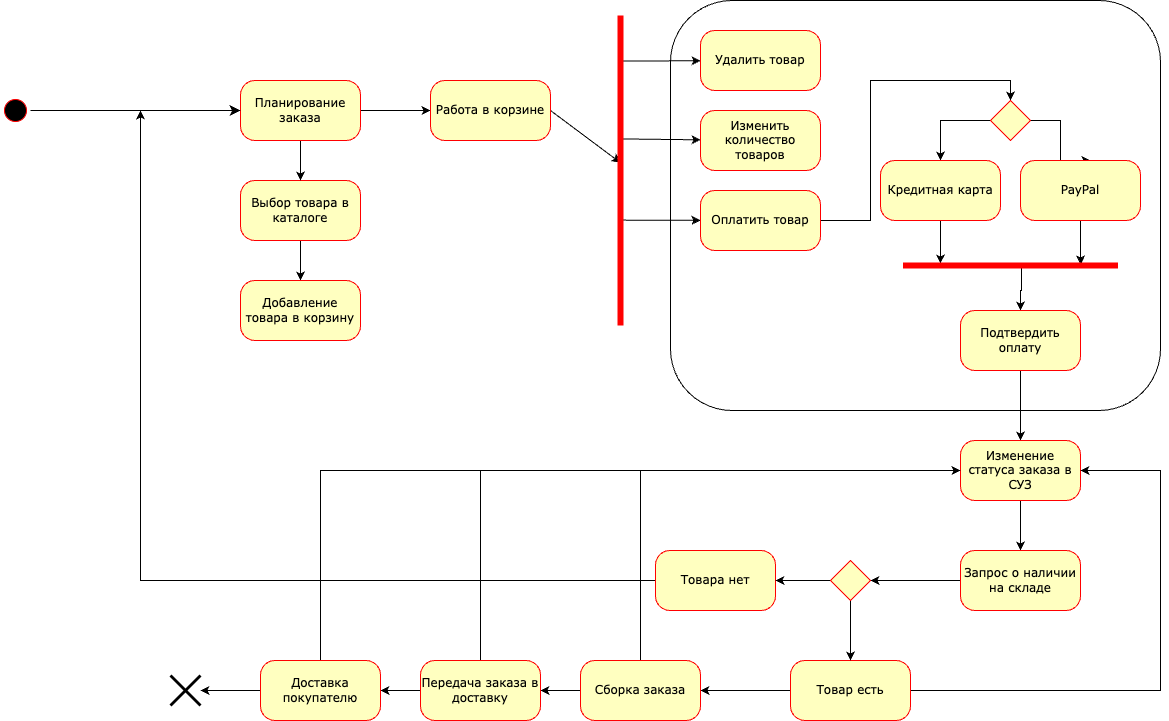

The diagram above was exported from draw.io. Its source (the exported page's mxGraphModel, read from the mxfile embedded in the PNG):
<mxGraphModel dx="2054" dy="647" grid="1" gridSize="10" guides="1" tooltips="1" connect="1" arrows="1" fold="1" page="1" pageScale="1" pageWidth="1100" pageHeight="850" background="none" math="0" shadow="0">
  <root>
    <mxCell id="0" />
    <mxCell id="1" parent="0" />
    <mxCell id="382b91b5511bd0f7-1" value="" style="ellipse;html=1;shape=startState;fillColor=#000000;strokeColor=#ff0000;rounded=1;shadow=0;comic=0;labelBackgroundColor=none;fontFamily=Verdana;fontSize=12;fontColor=#000000;align=center;direction=south;" parent="1" vertex="1">
      <mxGeometry x="-140" y="135" width="30" height="30" as="geometry" />
    </mxCell>
    <mxCell id="zSR_CI8RPUqGN7umQRdl-5" style="edgeStyle=orthogonalEdgeStyle;rounded=0;orthogonalLoop=1;jettySize=auto;html=1;" edge="1" parent="1" source="382b91b5511bd0f7-5" target="zSR_CI8RPUqGN7umQRdl-4">
      <mxGeometry relative="1" as="geometry" />
    </mxCell>
    <mxCell id="382b91b5511bd0f7-5" value="Выбор товара в каталоге" style="rounded=1;whiteSpace=wrap;html=1;arcSize=24;fillColor=#ffffc0;strokeColor=#ff0000;shadow=0;comic=0;labelBackgroundColor=none;fontFamily=Verdana;fontSize=12;fontColor=#000000;align=center;" parent="1" vertex="1">
      <mxGeometry x="100" y="220" width="120" height="60" as="geometry" />
    </mxCell>
    <mxCell id="zSR_CI8RPUqGN7umQRdl-2" style="edgeStyle=orthogonalEdgeStyle;rounded=0;orthogonalLoop=1;jettySize=auto;html=1;entryX=0.5;entryY=0;entryDx=0;entryDy=0;" edge="1" parent="1" source="382b91b5511bd0f7-6" target="382b91b5511bd0f7-5">
      <mxGeometry relative="1" as="geometry" />
    </mxCell>
    <mxCell id="zSR_CI8RPUqGN7umQRdl-14" style="edgeStyle=orthogonalEdgeStyle;rounded=0;orthogonalLoop=1;jettySize=auto;html=1;entryX=0;entryY=0.5;entryDx=0;entryDy=0;" edge="1" parent="1" source="382b91b5511bd0f7-6" target="zSR_CI8RPUqGN7umQRdl-3">
      <mxGeometry relative="1" as="geometry" />
    </mxCell>
    <mxCell id="382b91b5511bd0f7-6" value="Планирование заказа" style="rounded=1;whiteSpace=wrap;html=1;arcSize=24;fillColor=#ffffc0;strokeColor=#ff0000;shadow=0;comic=0;labelBackgroundColor=none;fontFamily=Verdana;fontSize=12;fontColor=#000000;align=center;" parent="1" vertex="1">
      <mxGeometry x="100" y="120" width="120" height="60" as="geometry" />
    </mxCell>
    <mxCell id="2a3bc250acf0617d-9" style="edgeStyle=orthogonalEdgeStyle;html=1;labelBackgroundColor=none;endArrow=classic;endSize=8;strokeColor=#000000;fontFamily=Verdana;fontSize=12;align=left;endFill=1;" parent="1" source="382b91b5511bd0f7-1" target="382b91b5511bd0f7-6" edge="1">
      <mxGeometry relative="1" as="geometry" />
    </mxCell>
    <mxCell id="zSR_CI8RPUqGN7umQRdl-19" style="rounded=0;orthogonalLoop=1;jettySize=auto;html=1;entryX=0.525;entryY=0.5;entryDx=0;entryDy=0;entryPerimeter=0;exitX=1;exitY=0.5;exitDx=0;exitDy=0;" edge="1" parent="1" source="zSR_CI8RPUqGN7umQRdl-3" target="zSR_CI8RPUqGN7umQRdl-17">
      <mxGeometry relative="1" as="geometry" />
    </mxCell>
    <mxCell id="zSR_CI8RPUqGN7umQRdl-3" value="Работа в корзине" style="rounded=1;whiteSpace=wrap;html=1;arcSize=24;fillColor=#ffffc0;strokeColor=#ff0000;shadow=0;comic=0;labelBackgroundColor=none;fontFamily=Verdana;fontSize=12;fontColor=#000000;align=center;" vertex="1" parent="1">
      <mxGeometry x="290" y="120" width="120" height="60" as="geometry" />
    </mxCell>
    <mxCell id="zSR_CI8RPUqGN7umQRdl-4" value="Добавление товара в корзину" style="rounded=1;whiteSpace=wrap;html=1;arcSize=24;fillColor=#ffffc0;strokeColor=#ff0000;shadow=0;comic=0;labelBackgroundColor=none;fontFamily=Verdana;fontSize=12;fontColor=#000000;align=center;" vertex="1" parent="1">
      <mxGeometry x="100" y="320" width="120" height="60" as="geometry" />
    </mxCell>
    <mxCell id="zSR_CI8RPUqGN7umQRdl-24" style="rounded=0;orthogonalLoop=1;jettySize=auto;html=1;exitX=0.853;exitY=0.55;exitDx=0;exitDy=0;exitPerimeter=0;" edge="1" parent="1" source="zSR_CI8RPUqGN7umQRdl-17" target="zSR_CI8RPUqGN7umQRdl-21">
      <mxGeometry relative="1" as="geometry" />
    </mxCell>
    <mxCell id="zSR_CI8RPUqGN7umQRdl-25" style="rounded=0;orthogonalLoop=1;jettySize=auto;html=1;exitX=0.602;exitY=0.25;exitDx=0;exitDy=0;exitPerimeter=0;" edge="1" parent="1" source="zSR_CI8RPUqGN7umQRdl-17" target="zSR_CI8RPUqGN7umQRdl-22">
      <mxGeometry relative="1" as="geometry">
        <mxPoint x="490" y="180" as="sourcePoint" />
      </mxGeometry>
    </mxCell>
    <mxCell id="zSR_CI8RPUqGN7umQRdl-26" style="rounded=0;orthogonalLoop=1;jettySize=auto;html=1;exitX=0.34;exitY=0.25;exitDx=0;exitDy=0;exitPerimeter=0;" edge="1" parent="1" source="zSR_CI8RPUqGN7umQRdl-17" target="zSR_CI8RPUqGN7umQRdl-23">
      <mxGeometry relative="1" as="geometry" />
    </mxCell>
    <mxCell id="zSR_CI8RPUqGN7umQRdl-17" value="" style="shape=line;html=1;strokeWidth=6;strokeColor=#ff0000;rotation=-90;" vertex="1" parent="1">
      <mxGeometry x="325" y="205" width="310" height="10" as="geometry" />
    </mxCell>
    <mxCell id="zSR_CI8RPUqGN7umQRdl-20" value="" style="rounded=1;whiteSpace=wrap;html=1;fillColor=none;" vertex="1" parent="1">
      <mxGeometry x="530" y="40" width="490" height="410" as="geometry" />
    </mxCell>
    <mxCell id="zSR_CI8RPUqGN7umQRdl-21" value="Удалить товар" style="rounded=1;whiteSpace=wrap;html=1;arcSize=24;fillColor=#ffffc0;strokeColor=#ff0000;shadow=0;comic=0;labelBackgroundColor=none;fontFamily=Verdana;fontSize=12;fontColor=#000000;align=center;" vertex="1" parent="1">
      <mxGeometry x="560" y="70" width="120" height="60" as="geometry" />
    </mxCell>
    <mxCell id="zSR_CI8RPUqGN7umQRdl-22" value="Изменить количество товаров" style="rounded=1;whiteSpace=wrap;html=1;arcSize=24;fillColor=#ffffc0;strokeColor=#ff0000;shadow=0;comic=0;labelBackgroundColor=none;fontFamily=Verdana;fontSize=12;fontColor=#000000;align=center;" vertex="1" parent="1">
      <mxGeometry x="560" y="150" width="120" height="60" as="geometry" />
    </mxCell>
    <mxCell id="zSR_CI8RPUqGN7umQRdl-30" style="edgeStyle=orthogonalEdgeStyle;rounded=0;orthogonalLoop=1;jettySize=auto;html=1;entryX=0.5;entryY=0;entryDx=0;entryDy=0;" edge="1" parent="1" source="zSR_CI8RPUqGN7umQRdl-23" target="zSR_CI8RPUqGN7umQRdl-27">
      <mxGeometry relative="1" as="geometry">
        <Array as="points">
          <mxPoint x="730" y="260" />
          <mxPoint x="730" y="120" />
          <mxPoint x="870" y="120" />
        </Array>
      </mxGeometry>
    </mxCell>
    <mxCell id="zSR_CI8RPUqGN7umQRdl-23" value="Оплатить товар" style="rounded=1;whiteSpace=wrap;html=1;arcSize=24;fillColor=#ffffc0;strokeColor=#ff0000;shadow=0;comic=0;labelBackgroundColor=none;fontFamily=Verdana;fontSize=12;fontColor=#000000;align=center;" vertex="1" parent="1">
      <mxGeometry x="560" y="230" width="120" height="60" as="geometry" />
    </mxCell>
    <mxCell id="zSR_CI8RPUqGN7umQRdl-34" style="edgeStyle=orthogonalEdgeStyle;rounded=0;orthogonalLoop=1;jettySize=auto;html=1;" edge="1" parent="1" source="zSR_CI8RPUqGN7umQRdl-27" target="zSR_CI8RPUqGN7umQRdl-31">
      <mxGeometry relative="1" as="geometry">
        <Array as="points">
          <mxPoint x="800" y="160" />
        </Array>
      </mxGeometry>
    </mxCell>
    <mxCell id="zSR_CI8RPUqGN7umQRdl-36" style="edgeStyle=orthogonalEdgeStyle;rounded=0;orthogonalLoop=1;jettySize=auto;html=1;entryX=0.583;entryY=0;entryDx=0;entryDy=0;entryPerimeter=0;" edge="1" parent="1" source="zSR_CI8RPUqGN7umQRdl-27" target="zSR_CI8RPUqGN7umQRdl-32">
      <mxGeometry relative="1" as="geometry">
        <Array as="points">
          <mxPoint x="920" y="160" />
        </Array>
      </mxGeometry>
    </mxCell>
    <mxCell id="zSR_CI8RPUqGN7umQRdl-27" value="" style="rhombus;whiteSpace=wrap;html=1;fontColor=#000000;fillColor=#ffffc0;strokeColor=#ff0000;" vertex="1" parent="1">
      <mxGeometry x="850" y="140" width="40" height="40" as="geometry" />
    </mxCell>
    <mxCell id="zSR_CI8RPUqGN7umQRdl-38" style="edgeStyle=orthogonalEdgeStyle;rounded=0;orthogonalLoop=1;jettySize=auto;html=1;entryX=0.174;entryY=0.3;entryDx=0;entryDy=0;entryPerimeter=0;" edge="1" parent="1" source="zSR_CI8RPUqGN7umQRdl-31" target="zSR_CI8RPUqGN7umQRdl-37">
      <mxGeometry relative="1" as="geometry" />
    </mxCell>
    <mxCell id="zSR_CI8RPUqGN7umQRdl-31" value="Кредитная карта" style="rounded=1;whiteSpace=wrap;html=1;arcSize=24;fillColor=#ffffc0;strokeColor=#ff0000;shadow=0;comic=0;labelBackgroundColor=none;fontFamily=Verdana;fontSize=12;fontColor=#000000;align=center;" vertex="1" parent="1">
      <mxGeometry x="740" y="200" width="120" height="60" as="geometry" />
    </mxCell>
    <mxCell id="zSR_CI8RPUqGN7umQRdl-39" style="edgeStyle=orthogonalEdgeStyle;rounded=0;orthogonalLoop=1;jettySize=auto;html=1;entryX=0.826;entryY=0.4;entryDx=0;entryDy=0;entryPerimeter=0;" edge="1" parent="1" source="zSR_CI8RPUqGN7umQRdl-32" target="zSR_CI8RPUqGN7umQRdl-37">
      <mxGeometry relative="1" as="geometry" />
    </mxCell>
    <mxCell id="zSR_CI8RPUqGN7umQRdl-32" value="PayPal" style="rounded=1;whiteSpace=wrap;html=1;arcSize=24;fillColor=#ffffc0;strokeColor=#ff0000;shadow=0;comic=0;labelBackgroundColor=none;fontFamily=Verdana;fontSize=12;fontColor=#000000;align=center;" vertex="1" parent="1">
      <mxGeometry x="880" y="200" width="120" height="60" as="geometry" />
    </mxCell>
    <mxCell id="zSR_CI8RPUqGN7umQRdl-42" style="edgeStyle=orthogonalEdgeStyle;rounded=0;orthogonalLoop=1;jettySize=auto;html=1;entryX=0.5;entryY=0;entryDx=0;entryDy=0;exitX=0.551;exitY=0.6;exitDx=0;exitDy=0;exitPerimeter=0;" edge="1" parent="1" source="zSR_CI8RPUqGN7umQRdl-37" target="zSR_CI8RPUqGN7umQRdl-41">
      <mxGeometry relative="1" as="geometry" />
    </mxCell>
    <mxCell id="zSR_CI8RPUqGN7umQRdl-37" value="" style="shape=line;html=1;strokeWidth=6;strokeColor=#ff0000;rotation=0;" vertex="1" parent="1">
      <mxGeometry x="762.5" y="300" width="215" height="10" as="geometry" />
    </mxCell>
    <mxCell id="zSR_CI8RPUqGN7umQRdl-43" style="edgeStyle=orthogonalEdgeStyle;rounded=0;orthogonalLoop=1;jettySize=auto;html=1;" edge="1" parent="1" source="zSR_CI8RPUqGN7umQRdl-41" target="zSR_CI8RPUqGN7umQRdl-44">
      <mxGeometry relative="1" as="geometry">
        <mxPoint x="870" y="490" as="targetPoint" />
      </mxGeometry>
    </mxCell>
    <mxCell id="zSR_CI8RPUqGN7umQRdl-41" value="Подтвердить оплату" style="rounded=1;whiteSpace=wrap;html=1;arcSize=24;fillColor=#ffffc0;strokeColor=#ff0000;shadow=0;comic=0;labelBackgroundColor=none;fontFamily=Verdana;fontSize=12;fontColor=#000000;align=center;" vertex="1" parent="1">
      <mxGeometry x="820" y="350" width="120" height="60" as="geometry" />
    </mxCell>
    <mxCell id="zSR_CI8RPUqGN7umQRdl-47" style="edgeStyle=orthogonalEdgeStyle;rounded=0;orthogonalLoop=1;jettySize=auto;html=1;" edge="1" parent="1" source="zSR_CI8RPUqGN7umQRdl-44" target="zSR_CI8RPUqGN7umQRdl-45">
      <mxGeometry relative="1" as="geometry" />
    </mxCell>
    <mxCell id="zSR_CI8RPUqGN7umQRdl-44" value="Изменение статуса заказа в СУЗ" style="rounded=1;whiteSpace=wrap;html=1;arcSize=24;fillColor=#ffffc0;strokeColor=#ff0000;shadow=0;comic=0;labelBackgroundColor=none;fontFamily=Verdana;fontSize=12;fontColor=#000000;align=center;" vertex="1" parent="1">
      <mxGeometry x="820" y="480" width="120" height="60" as="geometry" />
    </mxCell>
    <mxCell id="zSR_CI8RPUqGN7umQRdl-50" style="edgeStyle=orthogonalEdgeStyle;rounded=0;orthogonalLoop=1;jettySize=auto;html=1;entryX=1;entryY=0.5;entryDx=0;entryDy=0;" edge="1" parent="1" source="zSR_CI8RPUqGN7umQRdl-45" target="zSR_CI8RPUqGN7umQRdl-49">
      <mxGeometry relative="1" as="geometry" />
    </mxCell>
    <mxCell id="zSR_CI8RPUqGN7umQRdl-45" value="Запрос о наличии на складе" style="rounded=1;whiteSpace=wrap;html=1;arcSize=24;fillColor=#ffffc0;strokeColor=#ff0000;shadow=0;comic=0;labelBackgroundColor=none;fontFamily=Verdana;fontSize=12;fontColor=#000000;align=center;" vertex="1" parent="1">
      <mxGeometry x="820" y="590" width="120" height="60" as="geometry" />
    </mxCell>
    <mxCell id="zSR_CI8RPUqGN7umQRdl-55" style="edgeStyle=orthogonalEdgeStyle;rounded=0;orthogonalLoop=1;jettySize=auto;html=1;entryX=1;entryY=0.5;entryDx=0;entryDy=0;" edge="1" parent="1" source="zSR_CI8RPUqGN7umQRdl-46" target="zSR_CI8RPUqGN7umQRdl-44">
      <mxGeometry relative="1" as="geometry">
        <Array as="points">
          <mxPoint x="1020" y="730" />
          <mxPoint x="1020" y="510" />
        </Array>
      </mxGeometry>
    </mxCell>
    <mxCell id="zSR_CI8RPUqGN7umQRdl-56" style="edgeStyle=orthogonalEdgeStyle;rounded=0;orthogonalLoop=1;jettySize=auto;html=1;entryX=1;entryY=0.5;entryDx=0;entryDy=0;" edge="1" parent="1" source="zSR_CI8RPUqGN7umQRdl-46" target="zSR_CI8RPUqGN7umQRdl-57">
      <mxGeometry relative="1" as="geometry">
        <mxPoint x="570" y="730" as="targetPoint" />
      </mxGeometry>
    </mxCell>
    <mxCell id="zSR_CI8RPUqGN7umQRdl-46" value="Товар есть" style="rounded=1;whiteSpace=wrap;html=1;arcSize=24;fillColor=#ffffc0;strokeColor=#ff0000;shadow=0;comic=0;labelBackgroundColor=none;fontFamily=Verdana;fontSize=12;fontColor=#000000;align=center;" vertex="1" parent="1">
      <mxGeometry x="650" y="700" width="120" height="60" as="geometry" />
    </mxCell>
    <mxCell id="zSR_CI8RPUqGN7umQRdl-54" style="edgeStyle=orthogonalEdgeStyle;rounded=0;orthogonalLoop=1;jettySize=auto;html=1;" edge="1" parent="1" source="zSR_CI8RPUqGN7umQRdl-48">
      <mxGeometry relative="1" as="geometry">
        <mxPoint y="150" as="targetPoint" />
      </mxGeometry>
    </mxCell>
    <mxCell id="zSR_CI8RPUqGN7umQRdl-48" value="Товара нет" style="rounded=1;whiteSpace=wrap;html=1;arcSize=24;fillColor=#ffffc0;strokeColor=#ff0000;shadow=0;comic=0;labelBackgroundColor=none;fontFamily=Verdana;fontSize=12;fontColor=#000000;align=center;" vertex="1" parent="1">
      <mxGeometry x="515" y="590" width="120" height="60" as="geometry" />
    </mxCell>
    <mxCell id="zSR_CI8RPUqGN7umQRdl-51" style="edgeStyle=orthogonalEdgeStyle;rounded=0;orthogonalLoop=1;jettySize=auto;html=1;entryX=0.5;entryY=0;entryDx=0;entryDy=0;exitX=0.5;exitY=1;exitDx=0;exitDy=0;" edge="1" parent="1" source="zSR_CI8RPUqGN7umQRdl-49" target="zSR_CI8RPUqGN7umQRdl-46">
      <mxGeometry relative="1" as="geometry" />
    </mxCell>
    <mxCell id="zSR_CI8RPUqGN7umQRdl-52" style="edgeStyle=orthogonalEdgeStyle;rounded=0;orthogonalLoop=1;jettySize=auto;html=1;entryX=1;entryY=0.5;entryDx=0;entryDy=0;exitX=0.5;exitY=0;exitDx=0;exitDy=0;" edge="1" parent="1" source="zSR_CI8RPUqGN7umQRdl-49" target="zSR_CI8RPUqGN7umQRdl-48">
      <mxGeometry relative="1" as="geometry">
        <Array as="points">
          <mxPoint x="710" y="620" />
        </Array>
      </mxGeometry>
    </mxCell>
    <mxCell id="zSR_CI8RPUqGN7umQRdl-49" value="" style="rhombus;whiteSpace=wrap;html=1;fontColor=#000000;fillColor=#ffffc0;strokeColor=#ff0000;" vertex="1" parent="1">
      <mxGeometry x="690" y="600" width="40" height="40" as="geometry" />
    </mxCell>
    <mxCell id="zSR_CI8RPUqGN7umQRdl-60" style="edgeStyle=orthogonalEdgeStyle;rounded=0;orthogonalLoop=1;jettySize=auto;html=1;entryX=1;entryY=0.5;entryDx=0;entryDy=0;" edge="1" parent="1" source="zSR_CI8RPUqGN7umQRdl-57" target="zSR_CI8RPUqGN7umQRdl-58">
      <mxGeometry relative="1" as="geometry" />
    </mxCell>
    <mxCell id="zSR_CI8RPUqGN7umQRdl-64" style="edgeStyle=orthogonalEdgeStyle;rounded=0;orthogonalLoop=1;jettySize=auto;html=1;entryX=0;entryY=0.5;entryDx=0;entryDy=0;" edge="1" parent="1" source="zSR_CI8RPUqGN7umQRdl-57" target="zSR_CI8RPUqGN7umQRdl-44">
      <mxGeometry relative="1" as="geometry">
        <Array as="points">
          <mxPoint x="500" y="510" />
        </Array>
      </mxGeometry>
    </mxCell>
    <mxCell id="zSR_CI8RPUqGN7umQRdl-57" value="Сборка заказа" style="rounded=1;whiteSpace=wrap;html=1;arcSize=24;fillColor=#ffffc0;strokeColor=#ff0000;shadow=0;comic=0;labelBackgroundColor=none;fontFamily=Verdana;fontSize=12;fontColor=#000000;align=center;" vertex="1" parent="1">
      <mxGeometry x="440" y="700" width="120" height="60" as="geometry" />
    </mxCell>
    <mxCell id="zSR_CI8RPUqGN7umQRdl-61" style="edgeStyle=orthogonalEdgeStyle;rounded=0;orthogonalLoop=1;jettySize=auto;html=1;entryX=1;entryY=0.5;entryDx=0;entryDy=0;" edge="1" parent="1" source="zSR_CI8RPUqGN7umQRdl-58" target="zSR_CI8RPUqGN7umQRdl-59">
      <mxGeometry relative="1" as="geometry" />
    </mxCell>
    <mxCell id="zSR_CI8RPUqGN7umQRdl-65" style="edgeStyle=orthogonalEdgeStyle;rounded=0;orthogonalLoop=1;jettySize=auto;html=1;entryX=0;entryY=0.5;entryDx=0;entryDy=0;" edge="1" parent="1" source="zSR_CI8RPUqGN7umQRdl-58" target="zSR_CI8RPUqGN7umQRdl-44">
      <mxGeometry relative="1" as="geometry">
        <Array as="points">
          <mxPoint x="340" y="510" />
        </Array>
      </mxGeometry>
    </mxCell>
    <mxCell id="zSR_CI8RPUqGN7umQRdl-58" value="Передача заказа в доставку" style="rounded=1;whiteSpace=wrap;html=1;arcSize=24;fillColor=#ffffc0;strokeColor=#ff0000;shadow=0;comic=0;labelBackgroundColor=none;fontFamily=Verdana;fontSize=12;fontColor=#000000;align=center;" vertex="1" parent="1">
      <mxGeometry x="280" y="700" width="120" height="60" as="geometry" />
    </mxCell>
    <mxCell id="zSR_CI8RPUqGN7umQRdl-62" style="edgeStyle=orthogonalEdgeStyle;rounded=0;orthogonalLoop=1;jettySize=auto;html=1;" edge="1" parent="1" source="zSR_CI8RPUqGN7umQRdl-59">
      <mxGeometry relative="1" as="geometry">
        <mxPoint x="60" y="730" as="targetPoint" />
      </mxGeometry>
    </mxCell>
    <mxCell id="zSR_CI8RPUqGN7umQRdl-66" style="edgeStyle=orthogonalEdgeStyle;rounded=0;orthogonalLoop=1;jettySize=auto;html=1;entryX=0;entryY=0.5;entryDx=0;entryDy=0;" edge="1" parent="1" source="zSR_CI8RPUqGN7umQRdl-59" target="zSR_CI8RPUqGN7umQRdl-44">
      <mxGeometry relative="1" as="geometry">
        <Array as="points">
          <mxPoint x="180" y="510" />
        </Array>
      </mxGeometry>
    </mxCell>
    <mxCell id="zSR_CI8RPUqGN7umQRdl-59" value="Доставка покупателю" style="rounded=1;whiteSpace=wrap;html=1;arcSize=24;fillColor=#ffffc0;strokeColor=#ff0000;shadow=0;comic=0;labelBackgroundColor=none;fontFamily=Verdana;fontSize=12;fontColor=#000000;align=center;" vertex="1" parent="1">
      <mxGeometry x="120" y="700" width="120" height="60" as="geometry" />
    </mxCell>
    <mxCell id="zSR_CI8RPUqGN7umQRdl-63" value="" style="shape=umlDestroy;whiteSpace=wrap;html=1;strokeWidth=3;targetShapes=umlLifeline;" vertex="1" parent="1">
      <mxGeometry x="30" y="715" width="30" height="30" as="geometry" />
    </mxCell>
  </root>
</mxGraphModel>